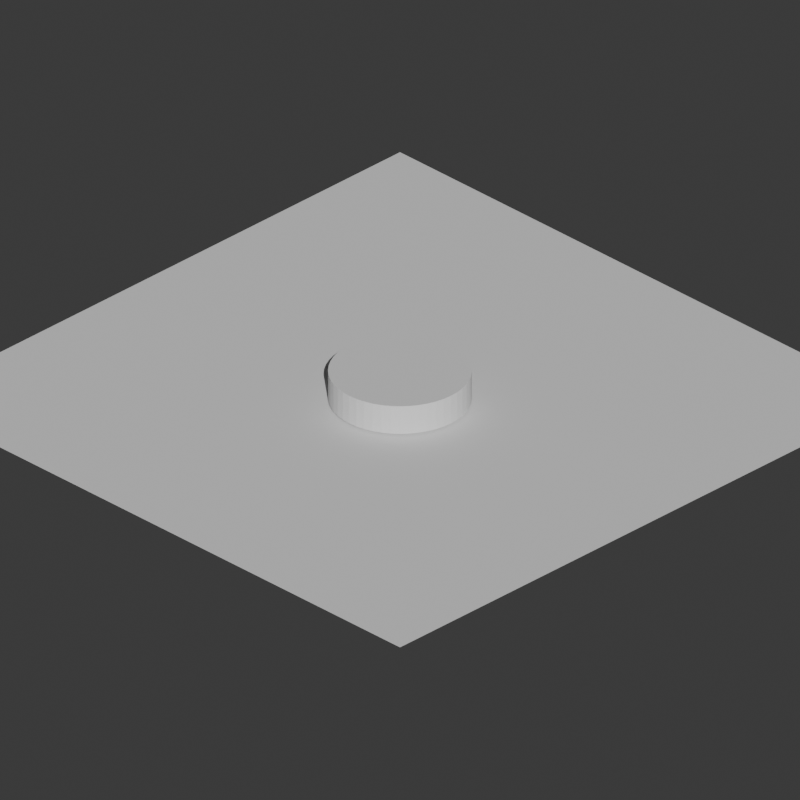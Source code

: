 # Source: ds-building-template-light220-e33.blend  (saved by Blender 5.2.45; exported with 4.5.12 LTS)
import bpy
from mathutils import Matrix  # noqa: F401  (used for matrix-valued properties, if any)

bpy.ops.wm.read_factory_settings(use_empty=True)
scene = bpy.context.scene
scene.name = 'Scene'

# ---- collections
col_ds_building = bpy.data.collections.new('DS_BUILDING'); scene.collection.children.link(col_ds_building)
col_ds_emissive = bpy.data.collections.new('DS_EMISSIVE'); scene.collection.children.link(col_ds_emissive)
col_ds_ground_receiver = bpy.data.collections.new('DS_GROUND_RECEIVER'); scene.collection.children.link(col_ds_ground_receiver)
col_ds_guides = bpy.data.collections.new('DS_GUIDES'); scene.collection.children.link(col_ds_guides)

# ---- world
world_world = bpy.data.worlds.new('World'); scene.world = world_world
world_world.use_nodes = True; world_world.node_tree.nodes.clear()
_N = world_world.node_tree.nodes; _L = world_world.node_tree.links
n0 = _N.new('ShaderNodeOutputWorld'); n0.name = 'World Output'; n0.location = (200, 100)
n1 = _N.new('ShaderNodeBackground'); n1.name = 'Background'; n1.location = (-200, 100)
n1.inputs[0].default_value = (0.05088, 0.05088, 0.05088, 1.0)
_L.new(n1.outputs[0], n0.inputs[0])
n0.is_active_output = True
world_world.color = (0.05088, 0.05088, 0.05088)
world_world.sun_shadow_jitter_overblur = 0.0

# ---- cameras
cam_camera_001 = bpy.data.cameras.new('Camera.001')
cam_camera_001.type = 'ORTHO'
cam_camera_001.ortho_scale = 8.0

# ---- lights
light_sun = bpy.data.lights.new('Sun', 'SUN')
light_sun.angle = 0.01309
light_sun.energy = 3.0

# ---- meshes
me_cylinder_001 = bpy.data.meshes.new('Cylinder.001')
me_cylinder_001.from_pydata([(0.0, 0.72, -0.16), (0.0, 0.72, 0.16), (0.09398, 0.7138, -0.16), (0.09398, 0.7138, 0.16), (0.1863, 0.6955, -0.16), (0.1863, 0.6955, 0.16), (0.2755, 0.6652, -0.16), (0.2755, 0.6652, 0.16), (0.36, 0.6235, -0.16), (0.36, 0.6235, 0.16), (0.4383, 0.5712, -0.16), (0.4383, 0.5712, 0.16), (0.5091, 0.5091, -0.16), (0.5091, 0.5091, 0.16), (0.5712, 0.4383, -0.16), (0.5712, 0.4383, 0.16), (0.6235, 0.36, -0.16), (0.6235, 0.36, 0.16), (0.6652, 0.2755, -0.16), (0.6652, 0.2755, 0.16), (0.6955, 0.1863, -0.16), (0.6955, 0.1863, 0.16), (0.7138, 0.09398, -0.16), (0.7138, 0.09398, 0.16), (0.72, 0.0, -0.16), (0.72, 0.0, 0.16), (0.7138, -0.09398, -0.16), (0.7138, -0.09398, 0.16), (0.6955, -0.1863, -0.16), (0.6955, -0.1863, 0.16), (0.6652, -0.2755, -0.16), (0.6652, -0.2755, 0.16), (0.6235, -0.36, -0.16), (0.6235, -0.36, 0.16), (0.5712, -0.4383, -0.16), (0.5712, -0.4383, 0.16), (0.5091, -0.5091, -0.16), (0.5091, -0.5091, 0.16), (0.4383, -0.5712, -0.16), (0.4383, -0.5712, 0.16), (0.36, -0.6235, -0.16), (0.36, -0.6235, 0.16), (0.2755, -0.6652, -0.16), (0.2755, -0.6652, 0.16), (0.1863, -0.6955, -0.16), (0.1863, -0.6955, 0.16), (0.09398, -0.7138, -0.16), (0.09398, -0.7138, 0.16), (0.0, -0.72, -0.16), (0.0, -0.72, 0.16), (-0.09398, -0.7138, -0.16), (-0.09398, -0.7138, 0.16), (-0.1863, -0.6955, -0.16), (-0.1863, -0.6955, 0.16), (-0.2755, -0.6652, -0.16), (-0.2755, -0.6652, 0.16), (-0.36, -0.6235, -0.16), (-0.36, -0.6235, 0.16), (-0.4383, -0.5712, -0.16), (-0.4383, -0.5712, 0.16), (-0.5091, -0.5091, -0.16), (-0.5091, -0.5091, 0.16), (-0.5712, -0.4383, -0.16), (-0.5712, -0.4383, 0.16), (-0.6235, -0.36, -0.16), (-0.6235, -0.36, 0.16), (-0.6652, -0.2755, -0.16), (-0.6652, -0.2755, 0.16), (-0.6955, -0.1863, -0.16), (-0.6955, -0.1863, 0.16), (-0.7138, -0.09398, -0.16), (-0.7138, -0.09398, 0.16), (-0.72, 0.0, -0.16), (-0.72, 0.0, 0.16), (-0.7138, 0.09398, -0.16), (-0.7138, 0.09398, 0.16), (-0.6955, 0.1863, -0.16), (-0.6955, 0.1863, 0.16), (-0.6652, 0.2755, -0.16), (-0.6652, 0.2755, 0.16), (-0.6235, 0.36, -0.16), (-0.6235, 0.36, 0.16), (-0.5712, 0.4383, -0.16), (-0.5712, 0.4383, 0.16), (-0.5091, 0.5091, -0.16), (-0.5091, 0.5091, 0.16), (-0.4383, 0.5712, -0.16), (-0.4383, 0.5712, 0.16), (-0.36, 0.6235, -0.16), (-0.36, 0.6235, 0.16), (-0.2755, 0.6652, -0.16), (-0.2755, 0.6652, 0.16), (-0.1863, 0.6955, -0.16), (-0.1863, 0.6955, 0.16), (-0.09398, 0.7138, -0.16), (-0.09398, 0.7138, 0.16)], [], [(0, 1, 3, 2), (2, 3, 5, 4), (4, 5, 7, 6), (6, 7, 9, 8), (8, 9, 11, 10), (10, 11, 13, 12), (12, 13, 15, 14), (14, 15, 17, 16), (16, 17, 19, 18), (18, 19, 21, 20), (20, 21, 23, 22), (22, 23, 25, 24), (24, 25, 27, 26), (26, 27, 29, 28), (28, 29, 31, 30), (30, 31, 33, 32), (32, 33, 35, 34), (34, 35, 37, 36), (36, 37, 39, 38), (38, 39, 41, 40), (40, 41, 43, 42), (42, 43, 45, 44), (44, 45, 47, 46), (46, 47, 49, 48), (48, 49, 51, 50), (50, 51, 53, 52), (52, 53, 55, 54), (54, 55, 57, 56), (56, 57, 59, 58), (58, 59, 61, 60), (60, 61, 63, 62), (62, 63, 65, 64), (64, 65, 67, 66), (66, 67, 69, 68), (68, 69, 71, 70), (70, 71, 73, 72), (72, 73, 75, 74), (74, 75, 77, 76), (76, 77, 79, 78), (78, 79, 81, 80), (80, 81, 83, 82), (82, 83, 85, 84), (84, 85, 87, 86), (86, 87, 89, 88), (88, 89, 91, 90), (90, 91, 93, 92), (3, 1, 95, 93, 91, 89, 87, 85, 83, 81, 79, 77, 75, 73, 71, 69, 67, 65, 63, 61, 59, 57, 55, 53, 51, 49, 47, 45, 43, 41, 39, 37, 35, 33, 31, 29, 27, 25, 23, 21, 19, 17, 15, 13, 11, 9, 7, 5), (92, 93, 95, 94), (94, 95, 1, 0), (0, 2, 4, 6, 8, 10, 12, 14, 16, 18, 20, 22, 24, 26, 28, 30, 32, 34, 36, 38, 40, 42, 44, 46, 48, 50, 52, 54, 56, 58, 60, 62, 64, 66, 68, 70, 72, 74, 76, 78, 80, 82, 84, 86, 88, 90, 92, 94)])
_uv = me_cylinder_001.uv_layers.new(name='UVMap')
_uv.uv.foreach_set('vector', [1.0, 0.5, 1.0, 1.0, 0.9792, 1.0, 0.9792, 0.5, 0.9792, 0.5, 0.9792, 1.0, 0.9583, 1.0, 0.9583, 0.5, 0.9583, 0.5, 0.9583, 1.0, 0.9375, 1.0, 0.9375, 0.5, 0.9375, 0.5, 0.9375, 1.0, 0.9167, 1.0, 0.9167, 0.5, 0.9167, 0.5, 0.9167, 1.0, 0.8958, 1.0, 0.8958, 0.5, 0.8958, 0.5, 0.8958, 1.0, 0.875, 1.0, 0.875, 0.5, 0.875, 0.5, 0.875, 1.0, 0.8542, 1.0, 0.8542, 0.5, 0.8542, 0.5, 0.8542, 1.0, 0.8333, 1.0, 0.8333, 0.5, 0.8333, 0.5, 0.8333, 1.0, 0.8125, 1.0, 0.8125, 0.5, 0.8125, 0.5, 0.8125, 1.0, 0.7917, 1.0, 0.7917, 0.5, 0.7917, 0.5, 0.7917, 1.0, 0.7708, 1.0, 0.7708, 0.5, 0.7708, 0.5, 0.7708, 1.0, 0.75, 1.0, 0.75, 0.5, 0.75, 0.5, 0.75, 1.0, 0.7292, 1.0, 0.7292, 0.5, 0.7292, 0.5, 0.7292, 1.0, 0.7083, 1.0, 0.7083, 0.5, 0.7083, 0.5, 0.7083, 1.0, 0.6875, 1.0, 0.6875, 0.5, 0.6875, 0.5, 0.6875, 1.0, 0.6667, 1.0, 0.6667, 0.5, 0.6667, 0.5, 0.6667, 1.0, 0.6458, 1.0, 0.6458, 0.5, 0.6458, 0.5, 0.6458, 1.0, 0.625, 1.0, 0.625, 0.5, 0.625, 0.5, 0.625, 1.0, 0.6042, 1.0, 0.6042, 0.5, 0.6042, 0.5, 0.6042, 1.0, 0.5833, 1.0, 0.5833, 0.5, 0.5833, 0.5, 0.5833, 1.0, 0.5625, 1.0, 0.5625, 0.5, 0.5625, 0.5, 0.5625, 1.0, 0.5417, 1.0, 0.5417, 0.5, 0.5417, 0.5, 0.5417, 1.0, 0.5208, 1.0, 0.5208, 0.5, 0.5208, 0.5, 0.5208, 1.0, 0.5, 1.0, 0.5, 0.5, 0.5, 0.5, 0.5, 1.0, 0.4792, 1.0, 0.4792, 0.5, 0.4792, 0.5, 0.4792, 1.0, 0.4583, 1.0, 0.4583, 0.5, 0.4583, 0.5, 0.4583, 1.0, 0.4375, 1.0, 0.4375, 0.5, 0.4375, 0.5, 0.4375, 1.0, 0.4167, 1.0, 0.4167, 0.5, 0.4167, 0.5, 0.4167, 1.0, 0.3958, 1.0, 0.3958, 0.5, 0.3958, 0.5, 0.3958, 1.0, 0.375, 1.0, 0.375, 0.5, 0.375, 0.5, 0.375, 1.0, 0.3542, 1.0, 0.3542, 0.5, 0.3542, 0.5, 0.3542, 1.0, 0.3333, 1.0, 0.3333, 0.5, 0.3333, 0.5, 0.3333, 1.0, 0.3125, 1.0, 0.3125, 0.5, 0.3125, 0.5, 0.3125, 1.0, 0.2917, 1.0, 0.2917, 0.5, 0.2917, 0.5, 0.2917, 1.0, 0.2708, 1.0, 0.2708, 0.5, 0.2708, 0.5, 0.2708, 1.0, 0.25, 1.0, 0.25, 0.5, 0.25, 0.5, 0.25, 1.0, 0.2292, 1.0, 0.2292, 0.5, 0.2292, 0.5, 0.2292, 1.0, 0.2083, 1.0, 0.2083, 0.5, 0.2083, 0.5, 0.2083, 1.0, 0.1875, 1.0, 0.1875, 0.5, 0.1875, 0.5, 0.1875, 1.0, 0.1667, 1.0, 0.1667, 0.5, 0.1667, 0.5, 0.1667, 1.0, 0.1458, 1.0, 0.1458, 0.5, 0.1458, 0.5, 0.1458, 1.0, 0.125, 1.0, 0.125, 0.5, 0.125, 0.5, 0.125, 1.0, 0.1042, 1.0, 0.1042, 0.5, 0.1042, 0.5, 0.1042, 1.0, 0.08333, 1.0, 0.08333, 0.5, 0.08333, 0.5, 0.08333, 1.0, 0.0625, 1.0, 0.0625, 0.5, 0.0625, 0.5, 0.0625, 1.0, 0.04167, 1.0, 0.04167, 0.5, 0.2813, 0.4879, 0.25, 0.49, 0.2187, 0.4879, 0.1879, 0.4818, 0.1582, 0.4717, 0.13, 0.4578, 0.1039, 0.4404, 0.08029, 0.4197, 0.0596, 0.3961, 0.04215, 0.37, 0.02827, 0.3418, 0.01818, 0.3121, 0.01205, 0.2813, 0.01, 0.25, 0.01205, 0.2187, 0.01818, 0.1879, 0.02827, 0.1582, 0.04215, 0.13, 0.0596, 0.1039, 0.08029, 0.08029, 0.1039, 0.0596, 0.13, 0.04215, 0.1582, 0.02827, 0.1879, 0.01818, 0.2187, 0.01205, 0.25, 0.01, 0.2813, 0.01205, 0.3121, 0.01818, 0.3418, 0.02827, 0.37, 0.04215, 0.3961, 0.0596, 0.4197, 0.08029, 0.4404, 0.1039, 0.4578, 0.13, 0.4717, 0.1582, 0.4818, 0.1879, 0.4879, 0.2187, 0.49, 0.25, 0.4879, 0.2813, 0.4818, 0.3121, 0.4717, 0.3418, 0.4578, 0.37, 0.4404, 0.3961, 0.4197, 0.4197, 0.3961, 0.4404, 0.37, 0.4578, 0.3418, 0.4717, 0.3121, 0.4818, 0.04167, 0.5, 0.04167, 1.0, 0.02083, 1.0, 0.02083, 0.5, 0.02083, 0.5, 0.02083, 1.0, 3.763e-07, 1.0, 3.763e-07, 0.5, 0.75, 0.49, 0.7813, 0.4879, 0.8121, 0.4818, 0.8418, 0.4717, 0.87, 0.4578, 0.8961, 0.4404, 0.9197, 0.4197, 0.9404, 0.3961, 0.9578, 0.37, 0.9717, 0.3418, 0.9818, 0.3121, 0.9879, 0.2813, 0.99, 0.25, 0.9879, 0.2187, 0.9818, 0.1879, 0.9717, 0.1582, 0.9578, 0.13, 0.9404, 0.1039, 0.9197, 0.08029, 0.8961, 0.0596, 0.87, 0.04215, 0.8418, 0.02827, 0.8121, 0.01818, 0.7813, 0.01205, 0.75, 0.01, 0.7187, 0.01205, 0.6879, 0.01818, 0.6582, 0.02827, 0.63, 0.04215, 0.6039, 0.0596, 0.5803, 0.08029, 0.5596, 0.1039, 0.5422, 0.13, 0.5283, 0.1582, 0.5182, 0.1879, 0.5121, 0.2187, 0.51, 0.25, 0.5121, 0.2813, 0.5182, 0.3121, 0.5283, 0.3418, 0.5422, 0.37, 0.5596, 0.3961, 0.5803, 0.4197, 0.6039, 0.4404, 0.63, 0.4578, 0.6582, 0.4717, 0.6879, 0.4818, 0.7187, 0.4879])
me_cylinder_001.update()
me_plane = bpy.data.meshes.new('Plane')
me_plane.from_pydata([(-3.5, -3.5, 0.0), (3.5, -3.5, 0.0), (-3.5, 3.5, 0.0), (3.5, 3.5, 0.0)], [], [(0, 1, 3, 2)])
_uv = me_plane.uv_layers.new(name='UVMap')
_uv.uv.foreach_set('vector', [0.0, 0.0, 1.0, 0.0, 1.0, 1.0, 0.0, 1.0])
me_plane.update()
me_cylinder = bpy.data.meshes.new('Cylinder')
me_cylinder.from_pydata([(0.0, 1.0, -0.02), (0.0, 1.0, 0.02), (0.866, 0.5, -0.02), (0.866, 0.5, 0.02), (0.866, -0.5, -0.02), (0.866, -0.5, 0.02), (0.0, -1.0, -0.02), (0.0, -1.0, 0.02), (-0.866, -0.5, -0.02), (-0.866, -0.5, 0.02), (-0.866, 0.5, -0.02), (-0.866, 0.5, 0.02)], [], [(0, 1, 3, 2), (2, 3, 5, 4), (4, 5, 7, 6), (6, 7, 9, 8), (3, 1, 11, 9, 7, 5), (8, 9, 11, 10), (10, 11, 1, 0), (0, 2, 4, 6, 8, 10)])
_uv = me_cylinder.uv_layers.new(name='UVMap')
_uv.uv.foreach_set('vector', [1.0, 0.5, 1.0, 1.0, 0.8333, 1.0, 0.8333, 0.5, 0.8333, 0.5, 0.8333, 1.0, 0.6667, 1.0, 0.6667, 0.5, 0.6667, 0.5, 0.6667, 1.0, 0.5, 1.0, 0.5, 0.5, 0.5, 0.5, 0.5, 1.0, 0.3333, 1.0, 0.3333, 0.5, 0.4578, 0.37, 0.25, 0.49, 0.04215, 0.37, 0.04215, 0.13, 0.25, 0.01, 0.4578, 0.13, 0.3333, 0.5, 0.3333, 1.0, 0.1667, 1.0, 0.1667, 0.5, 0.1667, 0.5, 0.1667, 1.0, -8.941e-08, 1.0, -8.941e-08, 0.5, 0.75, 0.49, 0.9578, 0.37, 0.9578, 0.13, 0.75, 0.01, 0.5422, 0.13, 0.5422, 0.37])
me_cylinder.update()

# ---- objects
ob_ds_replace_with_building = bpy.data.objects.new('DS_REPLACE_WITH_BUILDING', me_cylinder_001)
ob_ds_shadow_receiver = bpy.data.objects.new('DS_SHADOW_RECEIVER', me_plane)
ob_ds_camera_ortho_45_30 = bpy.data.objects.new('DS_CAMERA_ORTHO_45_30', cam_camera_001)
ob_ds_sun_screen_220_e33 = bpy.data.objects.new('DS_SUN_SCREEN_220_E33', light_sun)
ob_ds_cell_guide = bpy.data.objects.new('DS_CELL_GUIDE', me_cylinder)
ob_ds_ground_anchor = bpy.data.objects.new('DS_GROUND_ANCHOR', None)

# ---- transforms, parenting, visibility, modifiers, constraints
ob_ds_replace_with_building.location = (0.0, 0.0, 0.18)
ob_ds_shadow_receiver.location = (0.0, 0.0, 0.0)
ob_ds_camera_ortho_45_30.location = (6.124, -6.124, 5.0)
ob_ds_camera_ortho_45_30.rotation_euler = (1.047, -4.511e-08, 0.7854)
ob_ds_sun_screen_220_e33.location = (6.425, -5.391, 5.446)
ob_ds_sun_screen_220_e33.rotation_euler = (0.9948, 6.538e-09, 0.8727)
ob_ds_cell_guide.location = (0.0, 0.0, 0.02)
ob_ds_cell_guide.hide_render = True
ob_ds_cell_guide.display_type = 'WIRE'
ob_ds_ground_anchor.location = (0.0, 0.0, 0.0)

# ---- collection membership
col_ds_building.objects.link(ob_ds_replace_with_building)
col_ds_ground_receiver.objects.link(ob_ds_shadow_receiver)
col_ds_guides.objects.link(ob_ds_camera_ortho_45_30)
col_ds_guides.objects.link(ob_ds_sun_screen_220_e33)
col_ds_guides.objects.link(ob_ds_cell_guide)
col_ds_guides.objects.link(ob_ds_ground_anchor)

# ---- scene / render settings (as saved in the file)
scene.camera = ob_ds_camera_ortho_45_30
scene.frame_start = 1; scene.frame_end = 250; scene.frame_set(1)
scene.render.engine = 'CYCLES'
scene.render.resolution_x = 1024
scene.render.resolution_y = 1024
scene.render.film_transparent = True
scene.render.bake_bias = 0.0
scene.render.bake_samples = 0
scene.render.compositor_device = 'GPU'
scene.cycles.samples = 64
scene.eevee.use_volume_custom_range = False
scene.eevee.fast_gi_thickness_near = 0.1
scene.eevee.fast_gi_thickness_far = 0.0
scene.eevee.ray_tracing_options.screen_trace_thickness = 0.1
bpy.context.view_layer.update()
